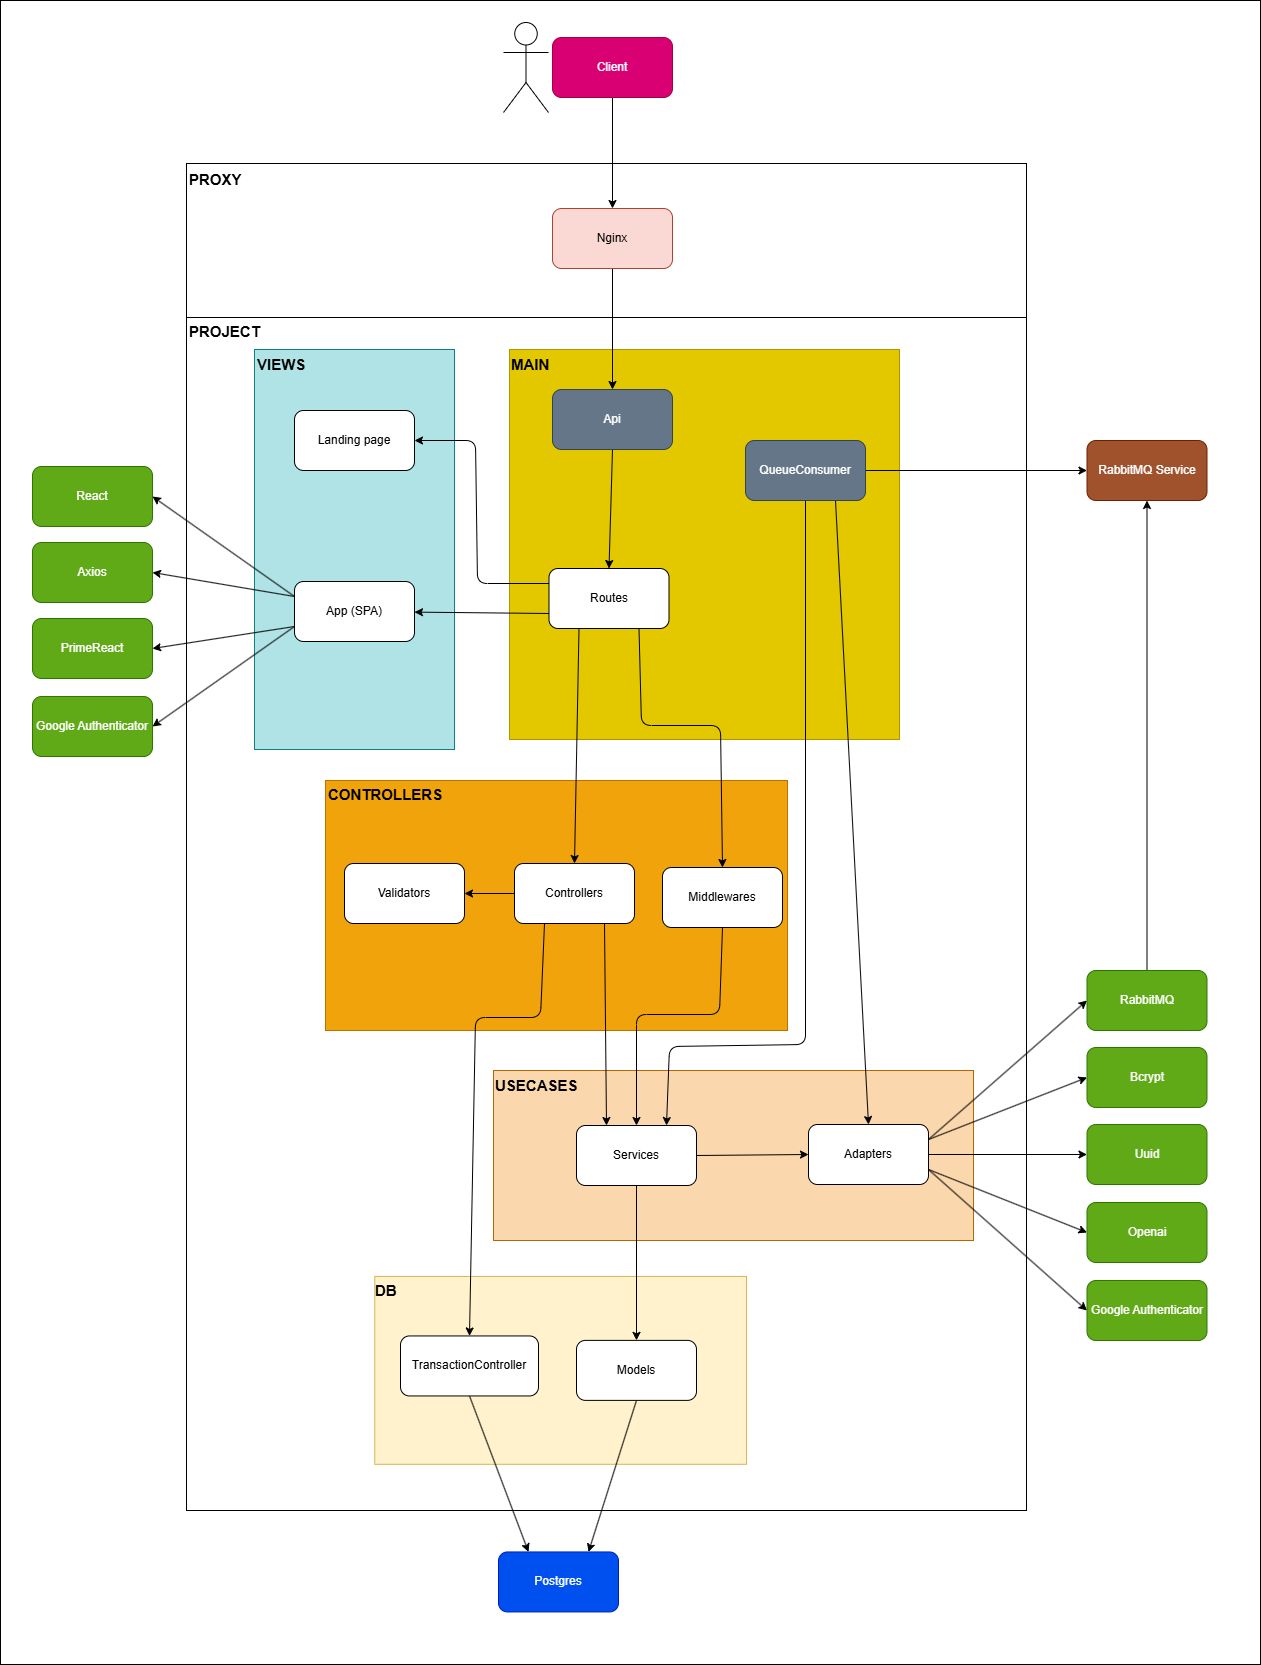

The diagram above was exported from draw.io. Its source (the exported page's mxGraphModel, read from the mxfile embedded in the PNG):
<mxGraphModel dx="924" dy="-714" grid="0" gridSize="10" guides="1" tooltips="1" connect="1" arrows="1" fold="1" page="0" pageScale="1" pageWidth="850" pageHeight="1100" math="0" shadow="0">
  <root>
    <mxCell id="0" />
    <mxCell id="1" parent="0" />
    <mxCell id="69" value="" style="rounded=0;whiteSpace=wrap;html=1;" parent="1" vertex="1">
      <mxGeometry x="320" y="1325" width="1260" height="1664" as="geometry" />
    </mxCell>
    <mxCell id="49" value="" style="rounded=0;whiteSpace=wrap;html=1;rotation=90;" parent="1" vertex="1">
      <mxGeometry x="848" y="1146" width="156" height="840" as="geometry" />
    </mxCell>
    <mxCell id="47" value="" style="rounded=0;whiteSpace=wrap;html=1;rotation=90;" parent="1" vertex="1">
      <mxGeometry x="329.5" y="1818.5" width="1193" height="840" as="geometry" />
    </mxCell>
    <mxCell id="43" value="" style="rounded=0;whiteSpace=wrap;html=1;fillColor=#fad7ac;strokeColor=#b46504;rotation=0;" parent="1" vertex="1">
      <mxGeometry x="813" y="2395" width="480" height="170" as="geometry" />
    </mxCell>
    <mxCell id="39" value="" style="rounded=0;whiteSpace=wrap;html=1;fillColor=#fff2cc;strokeColor=#d6b656;rotation=90;" parent="1" vertex="1">
      <mxGeometry x="786.19" y="2509" width="187.87" height="371.75" as="geometry" />
    </mxCell>
    <mxCell id="37" value="" style="rounded=0;whiteSpace=wrap;html=1;fillColor=#f0a30a;strokeColor=#BD7000;fontColor=#000000;rotation=90;" parent="1" vertex="1">
      <mxGeometry x="751" y="1999" width="250" height="462" as="geometry" />
    </mxCell>
    <mxCell id="35" value="" style="rounded=0;whiteSpace=wrap;html=1;fillColor=#b0e3e6;strokeColor=#0e8088;rotation=90;" parent="1" vertex="1">
      <mxGeometry x="474" y="1774" width="400" height="200" as="geometry" />
    </mxCell>
    <mxCell id="33" value="" style="rounded=0;whiteSpace=wrap;html=1;fillColor=#e3c800;fontColor=#000000;strokeColor=#B09500;rotation=90;" parent="1" vertex="1">
      <mxGeometry x="829" y="1674" width="390" height="390" as="geometry" />
    </mxCell>
    <mxCell id="9" style="edgeStyle=none;html=1;exitX=0.5;exitY=1;exitDx=0;exitDy=0;" parent="1" source="2" target="3" edge="1">
      <mxGeometry relative="1" as="geometry" />
    </mxCell>
    <mxCell id="2" value="Nginx" style="rounded=1;whiteSpace=wrap;html=1;fillColor=#fad9d5;strokeColor=#ae4132;" parent="1" vertex="1">
      <mxGeometry x="872" y="1533" width="120" height="60" as="geometry" />
    </mxCell>
    <mxCell id="10" style="edgeStyle=none;html=1;exitX=0.5;exitY=1;exitDx=0;exitDy=0;entryX=0.5;entryY=0;entryDx=0;entryDy=0;" parent="1" source="3" target="4" edge="1">
      <mxGeometry relative="1" as="geometry" />
    </mxCell>
    <mxCell id="3" value="Api" style="rounded=1;whiteSpace=wrap;html=1;fillColor=#647687;fontColor=#ffffff;strokeColor=#314354;" parent="1" vertex="1">
      <mxGeometry x="872" y="1714" width="120" height="60" as="geometry" />
    </mxCell>
    <mxCell id="11" style="edgeStyle=none;html=1;exitX=0.25;exitY=1;exitDx=0;exitDy=0;entryX=0.5;entryY=0;entryDx=0;entryDy=0;" parent="1" source="4" target="5" edge="1">
      <mxGeometry relative="1" as="geometry" />
    </mxCell>
    <mxCell id="18" style="edgeStyle=none;html=1;exitX=0;exitY=0.75;exitDx=0;exitDy=0;" parent="1" source="4" target="30" edge="1">
      <mxGeometry relative="1" as="geometry">
        <mxPoint x="689.9999999999995" y="410" as="targetPoint" />
      </mxGeometry>
    </mxCell>
    <mxCell id="83" style="edgeStyle=none;html=1;exitX=0;exitY=0.25;exitDx=0;exitDy=0;entryX=1;entryY=0.5;entryDx=0;entryDy=0;" parent="1" source="4" target="82" edge="1">
      <mxGeometry relative="1" as="geometry">
        <Array as="points">
          <mxPoint x="797" y="1908" />
          <mxPoint x="795" y="1765" />
        </Array>
      </mxGeometry>
    </mxCell>
    <mxCell id="88" style="edgeStyle=none;html=1;exitX=0.75;exitY=1;exitDx=0;exitDy=0;entryX=0.5;entryY=0;entryDx=0;entryDy=0;" edge="1" parent="1" source="4" target="15">
      <mxGeometry relative="1" as="geometry">
        <Array as="points">
          <mxPoint x="961" y="2050" />
          <mxPoint x="1040" y="2050" />
        </Array>
      </mxGeometry>
    </mxCell>
    <mxCell id="4" value="Routes" style="rounded=1;whiteSpace=wrap;html=1;" parent="1" vertex="1">
      <mxGeometry x="868.5" y="1893" width="120" height="60" as="geometry" />
    </mxCell>
    <mxCell id="28" style="edgeStyle=none;html=1;exitX=0;exitY=0.5;exitDx=0;exitDy=0;entryX=1;entryY=0.5;entryDx=0;entryDy=0;" parent="1" source="5" target="27" edge="1">
      <mxGeometry relative="1" as="geometry" />
    </mxCell>
    <mxCell id="89" style="edgeStyle=none;html=1;exitX=0.75;exitY=1;exitDx=0;exitDy=0;entryX=0.25;entryY=0;entryDx=0;entryDy=0;" edge="1" parent="1" source="5" target="6">
      <mxGeometry relative="1" as="geometry" />
    </mxCell>
    <mxCell id="107" style="edgeStyle=none;html=1;exitX=0.25;exitY=1;exitDx=0;exitDy=0;entryX=0.5;entryY=0;entryDx=0;entryDy=0;" edge="1" parent="1" source="5" target="19">
      <mxGeometry relative="1" as="geometry">
        <Array as="points">
          <mxPoint x="860" y="2342" />
          <mxPoint x="795" y="2342" />
        </Array>
      </mxGeometry>
    </mxCell>
    <mxCell id="5" value="Controllers" style="rounded=1;whiteSpace=wrap;html=1;" parent="1" vertex="1">
      <mxGeometry x="834" y="2188" width="120" height="60" as="geometry" />
    </mxCell>
    <mxCell id="92" style="edgeStyle=none;html=1;exitX=0.5;exitY=1;exitDx=0;exitDy=0;entryX=0.5;entryY=0;entryDx=0;entryDy=0;" edge="1" parent="1" source="6" target="13">
      <mxGeometry relative="1" as="geometry" />
    </mxCell>
    <mxCell id="106" style="edgeStyle=none;html=1;exitX=1;exitY=0.5;exitDx=0;exitDy=0;entryX=0;entryY=0.5;entryDx=0;entryDy=0;" edge="1" parent="1" source="6" target="23">
      <mxGeometry relative="1" as="geometry" />
    </mxCell>
    <mxCell id="6" value="Services" style="rounded=1;whiteSpace=wrap;html=1;" parent="1" vertex="1">
      <mxGeometry x="896" y="2450" width="120" height="60" as="geometry" />
    </mxCell>
    <mxCell id="8" style="edgeStyle=none;html=1;exitX=0.5;exitY=1;exitDx=0;exitDy=0;entryX=0.5;entryY=0;entryDx=0;entryDy=0;" parent="1" source="7" target="2" edge="1">
      <mxGeometry relative="1" as="geometry" />
    </mxCell>
    <mxCell id="7" value="Client" style="rounded=1;whiteSpace=wrap;html=1;fillColor=#d80073;strokeColor=#A50040;fontColor=#ffffff;" parent="1" vertex="1">
      <mxGeometry x="872" y="1362" width="120" height="60" as="geometry" />
    </mxCell>
    <mxCell id="101" style="edgeStyle=none;html=1;exitX=0.5;exitY=1;exitDx=0;exitDy=0;entryX=0.75;entryY=0;entryDx=0;entryDy=0;" edge="1" parent="1" source="13" target="61">
      <mxGeometry relative="1" as="geometry" />
    </mxCell>
    <mxCell id="13" value="Models" style="rounded=1;whiteSpace=wrap;html=1;" parent="1" vertex="1">
      <mxGeometry x="896" y="2664.88" width="120" height="60" as="geometry" />
    </mxCell>
    <mxCell id="90" style="edgeStyle=none;html=1;exitX=0.5;exitY=1;exitDx=0;exitDy=0;entryX=0.5;entryY=0;entryDx=0;entryDy=0;" edge="1" parent="1" source="15" target="6">
      <mxGeometry relative="1" as="geometry">
        <Array as="points">
          <mxPoint x="1039" y="2339" />
          <mxPoint x="956" y="2339" />
        </Array>
      </mxGeometry>
    </mxCell>
    <mxCell id="15" value="Middlewares" style="rounded=1;whiteSpace=wrap;html=1;" parent="1" vertex="1">
      <mxGeometry x="982" y="2192" width="120" height="60" as="geometry" />
    </mxCell>
    <mxCell id="102" style="edgeStyle=none;html=1;exitX=0.5;exitY=1;exitDx=0;exitDy=0;entryX=0.25;entryY=0;entryDx=0;entryDy=0;" edge="1" parent="1" source="19" target="61">
      <mxGeometry relative="1" as="geometry" />
    </mxCell>
    <mxCell id="19" value="TransactionController" style="rounded=1;whiteSpace=wrap;html=1;" parent="1" vertex="1">
      <mxGeometry x="720" y="2660.45" width="138" height="60" as="geometry" />
    </mxCell>
    <mxCell id="93" style="edgeStyle=none;html=1;exitX=1;exitY=0.5;exitDx=0;exitDy=0;entryX=0;entryY=0.5;entryDx=0;entryDy=0;" edge="1" parent="1" source="23" target="57">
      <mxGeometry relative="1" as="geometry" />
    </mxCell>
    <mxCell id="94" style="edgeStyle=none;html=1;exitX=1;exitY=0.25;exitDx=0;exitDy=0;entryX=0;entryY=0.5;entryDx=0;entryDy=0;" edge="1" parent="1" source="23" target="55">
      <mxGeometry relative="1" as="geometry" />
    </mxCell>
    <mxCell id="95" style="edgeStyle=none;html=1;exitX=1;exitY=0.25;exitDx=0;exitDy=0;entryX=0;entryY=0.5;entryDx=0;entryDy=0;" edge="1" parent="1" source="23" target="56">
      <mxGeometry relative="1" as="geometry" />
    </mxCell>
    <mxCell id="96" style="edgeStyle=none;html=1;exitX=1;exitY=0.75;exitDx=0;exitDy=0;entryX=0;entryY=0.5;entryDx=0;entryDy=0;" edge="1" parent="1" source="23" target="70">
      <mxGeometry relative="1" as="geometry" />
    </mxCell>
    <mxCell id="97" style="edgeStyle=none;html=1;exitX=1;exitY=0.75;exitDx=0;exitDy=0;entryX=0;entryY=0.5;entryDx=0;entryDy=0;" edge="1" parent="1" source="23" target="72">
      <mxGeometry relative="1" as="geometry" />
    </mxCell>
    <mxCell id="23" value="&lt;span style=&quot;color: rgb(0, 0, 0);&quot;&gt;Adapters&lt;/span&gt;" style="rounded=1;whiteSpace=wrap;html=1;" parent="1" vertex="1">
      <mxGeometry x="1128" y="2449" width="120" height="60" as="geometry" />
    </mxCell>
    <mxCell id="27" value="Validators" style="rounded=1;whiteSpace=wrap;html=1;" parent="1" vertex="1">
      <mxGeometry x="664" y="2188" width="120" height="60" as="geometry" />
    </mxCell>
    <mxCell id="78" style="edgeStyle=none;html=1;exitX=0;exitY=0.75;exitDx=0;exitDy=0;entryX=1;entryY=0.5;entryDx=0;entryDy=0;" parent="1" source="30" target="76" edge="1">
      <mxGeometry relative="1" as="geometry" />
    </mxCell>
    <mxCell id="79" style="edgeStyle=none;html=1;exitX=0;exitY=0.25;exitDx=0;exitDy=0;entryX=1;entryY=0.5;entryDx=0;entryDy=0;" parent="1" source="30" target="75" edge="1">
      <mxGeometry relative="1" as="geometry" />
    </mxCell>
    <mxCell id="80" style="edgeStyle=none;html=1;exitX=0;exitY=0.25;exitDx=0;exitDy=0;entryX=1;entryY=0.5;entryDx=0;entryDy=0;" parent="1" source="30" target="74" edge="1">
      <mxGeometry relative="1" as="geometry" />
    </mxCell>
    <mxCell id="81" style="edgeStyle=none;html=1;exitX=0;exitY=0.75;exitDx=0;exitDy=0;entryX=1;entryY=0.5;entryDx=0;entryDy=0;" parent="1" source="30" target="77" edge="1">
      <mxGeometry relative="1" as="geometry" />
    </mxCell>
    <mxCell id="30" value="App (SPA)" style="rounded=1;whiteSpace=wrap;html=1;" parent="1" vertex="1">
      <mxGeometry x="614" y="1906" width="120" height="60" as="geometry" />
    </mxCell>
    <mxCell id="34" value="&lt;b&gt;&lt;font style=&quot;font-size: 15px;&quot;&gt;MAIN&lt;/font&gt;&lt;/b&gt;" style="text;html=1;align=left;verticalAlign=middle;whiteSpace=wrap;rounded=0;" parent="1" vertex="1">
      <mxGeometry x="829" y="1674" width="60" height="30" as="geometry" />
    </mxCell>
    <mxCell id="36" value="&lt;b&gt;&lt;font style=&quot;font-size: 15px;&quot;&gt;VIEWS&lt;/font&gt;&lt;/b&gt;" style="text;html=1;align=left;verticalAlign=middle;whiteSpace=wrap;rounded=0;" parent="1" vertex="1">
      <mxGeometry x="575" y="1674" width="60" height="30" as="geometry" />
    </mxCell>
    <mxCell id="38" value="&lt;b&gt;&lt;font style=&quot;font-size: 15px;&quot;&gt;CONTROLLERS&lt;/font&gt;&lt;/b&gt;" style="text;html=1;align=left;verticalAlign=middle;whiteSpace=wrap;rounded=0;" parent="1" vertex="1">
      <mxGeometry x="646" y="2104" width="60" height="30" as="geometry" />
    </mxCell>
    <mxCell id="40" value="&lt;b&gt;&lt;font style=&quot;font-size: 15px;&quot;&gt;DB&lt;/font&gt;&lt;/b&gt;" style="text;html=1;align=left;verticalAlign=middle;whiteSpace=wrap;rounded=0;" parent="1" vertex="1">
      <mxGeometry x="693" y="2600.45" width="60" height="30" as="geometry" />
    </mxCell>
    <mxCell id="44" value="&lt;b&gt;&lt;font style=&quot;font-size: 15px;&quot;&gt;USECASES&lt;/font&gt;&lt;/b&gt;" style="text;html=1;align=left;verticalAlign=middle;whiteSpace=wrap;rounded=0;" parent="1" vertex="1">
      <mxGeometry x="813" y="2395" width="60" height="30" as="geometry" />
    </mxCell>
    <mxCell id="48" value="&lt;b&gt;&lt;font style=&quot;font-size: 15px;&quot;&gt;PROJECT&lt;/font&gt;&lt;/b&gt;" style="text;html=1;align=left;verticalAlign=middle;whiteSpace=wrap;rounded=0;" parent="1" vertex="1">
      <mxGeometry x="507" y="1641" width="60" height="30" as="geometry" />
    </mxCell>
    <mxCell id="50" value="&lt;b&gt;&lt;font style=&quot;font-size: 15px;&quot;&gt;PROXY&lt;br&gt;&lt;/font&gt;&lt;/b&gt;" style="text;html=1;align=left;verticalAlign=middle;whiteSpace=wrap;rounded=0;" parent="1" vertex="1">
      <mxGeometry x="507" y="1489" width="60" height="30" as="geometry" />
    </mxCell>
    <mxCell id="51" value="" style="shape=umlActor;verticalLabelPosition=bottom;verticalAlign=top;html=1;outlineConnect=0;" parent="1" vertex="1">
      <mxGeometry x="823" y="1347" width="45" height="90" as="geometry" />
    </mxCell>
    <mxCell id="100" style="edgeStyle=none;html=1;exitX=0.5;exitY=0;exitDx=0;exitDy=0;entryX=0.5;entryY=1;entryDx=0;entryDy=0;" edge="1" parent="1" source="55" target="63">
      <mxGeometry relative="1" as="geometry" />
    </mxCell>
    <mxCell id="55" value="&lt;span style=&quot;&quot;&gt;&lt;font style=&quot;color: rgb(255, 255, 255);&quot;&gt;RabbitMQ&lt;/font&gt;&lt;/span&gt;" style="rounded=1;whiteSpace=wrap;html=1;fillColor=#60a917;fontColor=#FFFFFF;strokeColor=#2D7600;" parent="1" vertex="1">
      <mxGeometry x="1406.5" y="2295" width="120" height="60" as="geometry" />
    </mxCell>
    <mxCell id="56" value="Bcrypt" style="rounded=1;whiteSpace=wrap;html=1;fillColor=#60a917;fontColor=#FFFFFF;strokeColor=#2D7600;" parent="1" vertex="1">
      <mxGeometry x="1406.5" y="2372" width="120" height="60" as="geometry" />
    </mxCell>
    <mxCell id="57" value="Uuid" style="rounded=1;whiteSpace=wrap;html=1;fillColor=#60a917;fontColor=#FFFFFF;strokeColor=#2D7600;" parent="1" vertex="1">
      <mxGeometry x="1406.5" y="2449" width="120" height="60" as="geometry" />
    </mxCell>
    <mxCell id="61" value="Postgres" style="rounded=1;whiteSpace=wrap;html=1;fillColor=#0050ef;fontColor=#ffffff;strokeColor=#001DBC;" parent="1" vertex="1">
      <mxGeometry x="818" y="2876.45" width="120" height="60" as="geometry" />
    </mxCell>
    <mxCell id="63" value="RabbitMQ Service" style="rounded=1;whiteSpace=wrap;html=1;fillColor=#a0522d;fontColor=#ffffff;strokeColor=#6D1F00;" parent="1" vertex="1">
      <mxGeometry x="1406.5" y="1765" width="120" height="60" as="geometry" />
    </mxCell>
    <mxCell id="99" style="edgeStyle=none;html=1;exitX=1;exitY=0.5;exitDx=0;exitDy=0;entryX=0;entryY=0.5;entryDx=0;entryDy=0;" edge="1" parent="1" source="64" target="63">
      <mxGeometry relative="1" as="geometry" />
    </mxCell>
    <mxCell id="104" style="edgeStyle=none;html=1;exitX=0.5;exitY=1;exitDx=0;exitDy=0;entryX=0.75;entryY=0;entryDx=0;entryDy=0;" edge="1" parent="1" source="64" target="6">
      <mxGeometry relative="1" as="geometry">
        <Array as="points">
          <mxPoint x="1125" y="2369" />
          <mxPoint x="989" y="2371" />
        </Array>
      </mxGeometry>
    </mxCell>
    <mxCell id="105" style="edgeStyle=none;html=1;exitX=0.75;exitY=1;exitDx=0;exitDy=0;entryX=0.5;entryY=0;entryDx=0;entryDy=0;" edge="1" parent="1" source="64" target="23">
      <mxGeometry relative="1" as="geometry" />
    </mxCell>
    <mxCell id="64" value="QueueConsumer" style="rounded=1;whiteSpace=wrap;html=1;fillColor=#647687;fontColor=#ffffff;strokeColor=#314354;" parent="1" vertex="1">
      <mxGeometry x="1065" y="1765" width="120" height="60" as="geometry" />
    </mxCell>
    <mxCell id="70" value="Openai" style="rounded=1;whiteSpace=wrap;html=1;fillColor=#60a917;fontColor=#FFFFFF;strokeColor=#2D7600;" parent="1" vertex="1">
      <mxGeometry x="1406.5" y="2527" width="120" height="60" as="geometry" />
    </mxCell>
    <mxCell id="72" value="Google Authenticator" style="rounded=1;whiteSpace=wrap;html=1;fillColor=#60a917;fontColor=#FFFFFF;strokeColor=#2D7600;" parent="1" vertex="1">
      <mxGeometry x="1406.5" y="2605" width="120" height="60" as="geometry" />
    </mxCell>
    <mxCell id="74" value="React" style="rounded=1;whiteSpace=wrap;html=1;fillColor=#60a917;fontColor=#ffffff;strokeColor=#2D7600;" parent="1" vertex="1">
      <mxGeometry x="352" y="1791" width="120" height="60" as="geometry" />
    </mxCell>
    <mxCell id="75" value="Axios" style="rounded=1;whiteSpace=wrap;html=1;fillColor=#60a917;fontColor=#ffffff;strokeColor=#2D7600;" parent="1" vertex="1">
      <mxGeometry x="352" y="1867" width="120" height="60" as="geometry" />
    </mxCell>
    <mxCell id="76" value="PrimeReact" style="rounded=1;whiteSpace=wrap;html=1;fillColor=#60a917;fontColor=#ffffff;strokeColor=#2D7600;" parent="1" vertex="1">
      <mxGeometry x="352" y="1943" width="120" height="60" as="geometry" />
    </mxCell>
    <mxCell id="77" value="Google Authenticator" style="rounded=1;whiteSpace=wrap;html=1;fillColor=#60a917;fontColor=#ffffff;strokeColor=#2D7600;" parent="1" vertex="1">
      <mxGeometry x="352" y="2021" width="120" height="60" as="geometry" />
    </mxCell>
    <mxCell id="82" value="Landing page" style="rounded=1;whiteSpace=wrap;html=1;" parent="1" vertex="1">
      <mxGeometry x="614" y="1735" width="120" height="60" as="geometry" />
    </mxCell>
  </root>
</mxGraphModel>